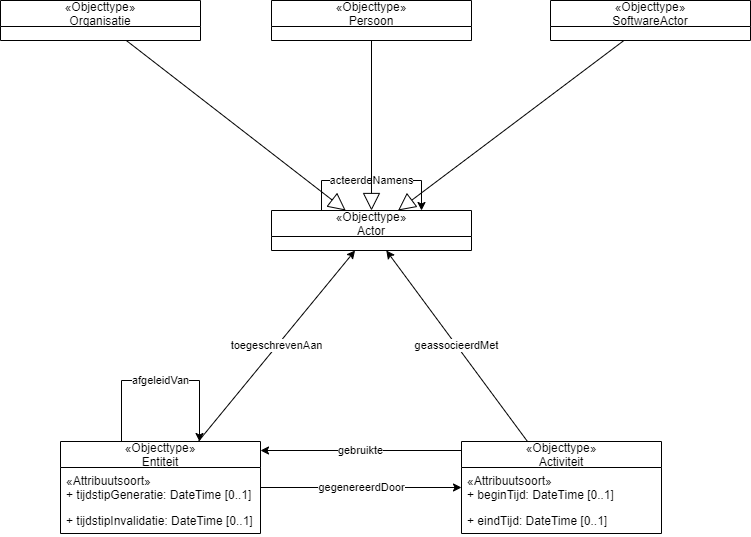

The diagram above was exported from draw.io. Its source (the exported page's mxGraphModel, read from the mxfile embedded in the PNG):
<mxGraphModel dx="1853" dy="1053" grid="1" gridSize="10" guides="1" tooltips="1" connect="1" arrows="1" fold="1" page="1" pageScale="1" pageWidth="850" pageHeight="1100" math="0" shadow="0">
  <root>
    <mxCell id="0" />
    <mxCell id="1" parent="0" />
    <mxCell id="2" value="gegenereerdDoor" style="edgeStyle=orthogonalEdgeStyle;rounded=0;orthogonalLoop=1;jettySize=auto;html=1;endArrow=classic;endFill=1;startSize=6;endSize=6;" parent="1" source="4" target="9" edge="1">
      <mxGeometry relative="1" as="geometry" />
    </mxCell>
    <mxCell id="3" value="toegeschrevenAan" style="rounded=0;orthogonalLoop=1;jettySize=auto;html=1;endArrow=classic;endFill=1;startSize=6;endSize=6;" parent="1" source="4" target="13" edge="1">
      <mxGeometry relative="1" as="geometry" />
    </mxCell>
    <mxCell id="4" value="«Objecttype»&#10;Entiteit" style="swimlane;fontStyle=0;childLayout=stackLayout;horizontal=1;startSize=26;fillColor=none;horizontalStack=0;resizeParent=1;resizeParentMax=0;resizeLast=0;collapsible=1;marginBottom=0;" parent="1" vertex="1">
      <mxGeometry x="-700" y="531" width="200" height="92" as="geometry" />
    </mxCell>
    <mxCell id="5" value="«Attribuutsoort»" style="text;strokeColor=none;fillColor=none;align=left;verticalAlign=top;spacingLeft=4;spacingRight=4;overflow=hidden;rotatable=0;points=[[0,0.5],[1,0.5]];portConstraint=eastwest;" parent="4" vertex="1">
      <mxGeometry y="26" width="200" height="14" as="geometry" />
    </mxCell>
    <mxCell id="6" value="+ tijdstipGeneratie: DateTime [0..1]" style="text;strokeColor=none;fillColor=none;align=left;verticalAlign=top;spacingLeft=4;spacingRight=4;overflow=hidden;rotatable=0;points=[[0,0.5],[1,0.5]];portConstraint=eastwest;" parent="4" vertex="1">
      <mxGeometry y="40" width="200" height="26" as="geometry" />
    </mxCell>
    <mxCell id="19" value="+ tijdstipInvalidatie: DateTime [0..1]" style="text;strokeColor=none;fillColor=none;align=left;verticalAlign=top;spacingLeft=4;spacingRight=4;overflow=hidden;rotatable=0;points=[[0,0.5],[1,0.5]];portConstraint=eastwest;" parent="4" vertex="1">
      <mxGeometry y="66" width="200" height="26" as="geometry" />
    </mxCell>
    <mxCell id="7" value="gebruikte" style="edgeStyle=orthogonalEdgeStyle;rounded=0;orthogonalLoop=1;jettySize=auto;html=1;endArrow=classic;endFill=1;startSize=6;endSize=6;" parent="1" source="9" target="4" edge="1">
      <mxGeometry relative="1" as="geometry">
        <Array as="points">
          <mxPoint x="-399" y="540" />
          <mxPoint x="-399" y="540" />
        </Array>
      </mxGeometry>
    </mxCell>
    <mxCell id="8" value="geassocieerdMet" style="edgeStyle=none;rounded=0;orthogonalLoop=1;jettySize=auto;html=1;endArrow=classic;endFill=1;startSize=6;endSize=6;" parent="1" source="9" target="13" edge="1">
      <mxGeometry relative="1" as="geometry" />
    </mxCell>
    <mxCell id="9" value="«Objecttype»&#10;Activiteit" style="swimlane;fontStyle=0;childLayout=stackLayout;horizontal=1;startSize=26;fillColor=none;horizontalStack=0;resizeParent=1;resizeParentMax=0;resizeLast=0;collapsible=1;marginBottom=0;" parent="1" vertex="1">
      <mxGeometry x="-299" y="531" width="200" height="92" as="geometry" />
    </mxCell>
    <mxCell id="10" value="«Attribuutsoort»" style="text;strokeColor=none;fillColor=none;align=left;verticalAlign=top;spacingLeft=4;spacingRight=4;overflow=hidden;rotatable=0;points=[[0,0.5],[1,0.5]];portConstraint=eastwest;" parent="9" vertex="1">
      <mxGeometry y="26" width="200" height="14" as="geometry" />
    </mxCell>
    <mxCell id="17" value="+ beginTijd: DateTime [0..1]" style="text;strokeColor=none;fillColor=none;align=left;verticalAlign=top;spacingLeft=4;spacingRight=4;overflow=hidden;rotatable=0;points=[[0,0.5],[1,0.5]];portConstraint=eastwest;" parent="9" vertex="1">
      <mxGeometry y="40" width="200" height="26" as="geometry" />
    </mxCell>
    <mxCell id="18" value="+ eindTijd: DateTime [0..1]" style="text;strokeColor=none;fillColor=none;align=left;verticalAlign=top;spacingLeft=4;spacingRight=4;overflow=hidden;rotatable=0;points=[[0,0.5],[1,0.5]];portConstraint=eastwest;" parent="9" vertex="1">
      <mxGeometry y="66" width="200" height="26" as="geometry" />
    </mxCell>
    <mxCell id="12" value="afgeleidVan" style="edgeStyle=orthogonalEdgeStyle;rounded=0;orthogonalLoop=1;jettySize=auto;html=1;endArrow=classic;endFill=1;startSize=6;endSize=6;" parent="1" source="4" target="4" edge="1">
      <mxGeometry relative="1" as="geometry">
        <Array as="points">
          <mxPoint x="-639" y="470" />
        </Array>
      </mxGeometry>
    </mxCell>
    <mxCell id="13" value="«Objecttype»&#10;Actor" style="swimlane;fontStyle=0;childLayout=stackLayout;horizontal=1;startSize=26;fillColor=none;horizontalStack=0;resizeParent=1;resizeParentMax=0;resizeLast=0;collapsible=1;marginBottom=0;" parent="1" vertex="1">
      <mxGeometry x="-489" y="300" width="200" height="40" as="geometry" />
    </mxCell>
    <mxCell id="16" value="acteerdeNamens" style="edgeStyle=orthogonalEdgeStyle;rounded=0;orthogonalLoop=1;jettySize=auto;html=1;endArrow=classic;endFill=1;startSize=6;endSize=6;" parent="1" source="13" target="13" edge="1">
      <mxGeometry relative="1" as="geometry">
        <Array as="points">
          <mxPoint x="-339" y="270" />
        </Array>
      </mxGeometry>
    </mxCell>
    <mxCell id="23" style="rounded=0;orthogonalLoop=1;jettySize=auto;html=1;endArrow=block;endFill=0;endSize=15;" edge="1" parent="1" source="20" target="13">
      <mxGeometry relative="1" as="geometry" />
    </mxCell>
    <mxCell id="20" value="«Objecttype»&#10;Organisatie" style="swimlane;fontStyle=0;childLayout=stackLayout;horizontal=1;startSize=26;fillColor=none;horizontalStack=0;resizeParent=1;resizeParentMax=0;resizeLast=0;collapsible=1;marginBottom=0;" vertex="1" parent="1">
      <mxGeometry x="-760" y="90" width="200" height="40" as="geometry" />
    </mxCell>
    <mxCell id="21" value="«Objecttype»&#10;Persoon" style="swimlane;fontStyle=0;childLayout=stackLayout;horizontal=1;startSize=26;fillColor=none;horizontalStack=0;resizeParent=1;resizeParentMax=0;resizeLast=0;collapsible=1;marginBottom=0;" vertex="1" parent="1">
      <mxGeometry x="-489" y="90" width="200" height="40" as="geometry" />
    </mxCell>
    <mxCell id="22" value="«Objecttype»&#10;SoftwareActor" style="swimlane;fontStyle=0;childLayout=stackLayout;horizontal=1;startSize=26;fillColor=none;horizontalStack=0;resizeParent=1;resizeParentMax=0;resizeLast=0;collapsible=1;marginBottom=0;" vertex="1" parent="1">
      <mxGeometry x="-210" y="90" width="200" height="40" as="geometry" />
    </mxCell>
    <mxCell id="24" style="rounded=0;orthogonalLoop=1;jettySize=auto;html=1;endArrow=block;endFill=0;endSize=15;" edge="1" parent="1" source="21" target="13">
      <mxGeometry relative="1" as="geometry">
        <mxPoint x="-624.1904761904761" y="140" as="sourcePoint" />
        <mxPoint x="-404.80952380952385" y="310" as="targetPoint" />
      </mxGeometry>
    </mxCell>
    <mxCell id="25" style="rounded=0;orthogonalLoop=1;jettySize=auto;html=1;endArrow=block;endFill=0;endSize=15;" edge="1" parent="1" source="22" target="13">
      <mxGeometry relative="1" as="geometry">
        <mxPoint x="-614.1904761904761" y="150" as="sourcePoint" />
        <mxPoint x="-365" y="330" as="targetPoint" />
      </mxGeometry>
    </mxCell>
  </root>
</mxGraphModel>